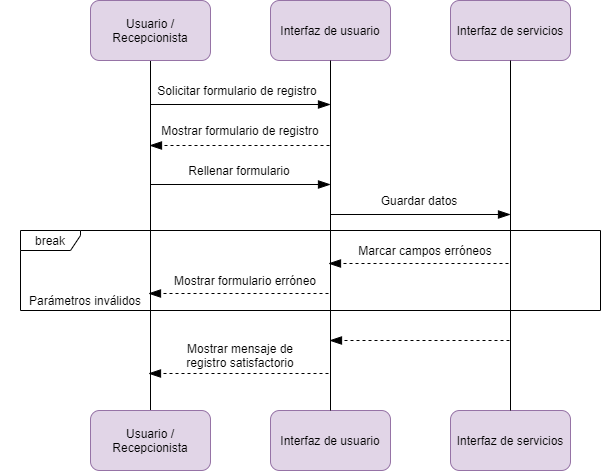

The diagram above was exported from draw.io. Its source (the exported page's mxGraphModel, read from the mxfile embedded in the PNG):
<mxGraphModel dx="1332" dy="576" grid="1" gridSize="10" guides="1" tooltips="1" connect="1" arrows="1" fold="1" page="1" pageScale="1" pageWidth="827" pageHeight="1169" math="0" shadow="0">
  <root>
    <mxCell id="0" />
    <mxCell id="1" parent="0" />
    <mxCell id="XWRkpZYko2Okn3s4-nCI-18" value="break" style="shape=umlFrame;whiteSpace=wrap;html=1;width=60;height=20;" parent="1" vertex="1">
      <mxGeometry x="70" y="290" width="580" height="80" as="geometry" />
    </mxCell>
    <mxCell id="XWRkpZYko2Okn3s4-nCI-8" style="edgeStyle=orthogonalEdgeStyle;rounded=0;orthogonalLoop=1;jettySize=auto;html=1;endArrow=none;endFill=0;" parent="1" source="XWRkpZYko2Okn3s4-nCI-1" target="XWRkpZYko2Okn3s4-nCI-4" edge="1">
      <mxGeometry relative="1" as="geometry" />
    </mxCell>
    <mxCell id="XWRkpZYko2Okn3s4-nCI-1" value="Usuario /&lt;br&gt;Recepcionista" style="rounded=1;whiteSpace=wrap;html=1;fillColor=#e1d5e7;strokeColor=#9673a6;" parent="1" vertex="1">
      <mxGeometry x="140" y="60" width="120" height="60" as="geometry" />
    </mxCell>
    <mxCell id="XWRkpZYko2Okn3s4-nCI-2" value="Interfaz de usuario" style="rounded=1;whiteSpace=wrap;html=1;fillColor=#e1d5e7;strokeColor=#9673a6;" parent="1" vertex="1">
      <mxGeometry x="320" y="60" width="120" height="60" as="geometry" />
    </mxCell>
    <mxCell id="XWRkpZYko2Okn3s4-nCI-3" value="Interfaz de servicios" style="rounded=1;whiteSpace=wrap;html=1;fillColor=#e1d5e7;strokeColor=#9673a6;" parent="1" vertex="1">
      <mxGeometry x="500" y="60" width="120" height="60" as="geometry" />
    </mxCell>
    <mxCell id="XWRkpZYko2Okn3s4-nCI-4" value="Usuario /&lt;br&gt;Recepcionista" style="rounded=1;whiteSpace=wrap;html=1;fillColor=#e1d5e7;strokeColor=#9673a6;" parent="1" vertex="1">
      <mxGeometry x="140" y="470" width="120" height="60" as="geometry" />
    </mxCell>
    <mxCell id="XWRkpZYko2Okn3s4-nCI-6" value="Interfaz de usuario" style="rounded=1;whiteSpace=wrap;html=1;fillColor=#e1d5e7;strokeColor=#9673a6;" parent="1" vertex="1">
      <mxGeometry x="320" y="470" width="120" height="60" as="geometry" />
    </mxCell>
    <mxCell id="XWRkpZYko2Okn3s4-nCI-7" value="Interfaz de servicios" style="rounded=1;whiteSpace=wrap;html=1;fillColor=#e1d5e7;strokeColor=#9673a6;" parent="1" vertex="1">
      <mxGeometry x="500" y="470" width="120" height="60" as="geometry" />
    </mxCell>
    <mxCell id="XWRkpZYko2Okn3s4-nCI-9" style="edgeStyle=orthogonalEdgeStyle;rounded=0;orthogonalLoop=1;jettySize=auto;html=1;endArrow=none;endFill=0;" parent="1" source="XWRkpZYko2Okn3s4-nCI-2" target="XWRkpZYko2Okn3s4-nCI-6" edge="1">
      <mxGeometry relative="1" as="geometry">
        <mxPoint x="379.5" y="190" as="sourcePoint" />
        <mxPoint x="379.5" y="470" as="targetPoint" />
      </mxGeometry>
    </mxCell>
    <mxCell id="XWRkpZYko2Okn3s4-nCI-10" style="edgeStyle=orthogonalEdgeStyle;rounded=0;orthogonalLoop=1;jettySize=auto;html=1;endArrow=none;endFill=0;" parent="1" source="XWRkpZYko2Okn3s4-nCI-3" target="XWRkpZYko2Okn3s4-nCI-7" edge="1">
      <mxGeometry relative="1" as="geometry">
        <mxPoint x="559.5" y="190" as="sourcePoint" />
        <mxPoint x="559.5" y="470" as="targetPoint" />
      </mxGeometry>
    </mxCell>
    <mxCell id="XWRkpZYko2Okn3s4-nCI-11" value="" style="endArrow=blockThin;endSize=10;endFill=1;html=1;startSize=6;" parent="1" edge="1">
      <mxGeometry width="160" relative="1" as="geometry">
        <mxPoint x="200" y="164" as="sourcePoint" />
        <mxPoint x="380" y="164" as="targetPoint" />
      </mxGeometry>
    </mxCell>
    <mxCell id="XWRkpZYko2Okn3s4-nCI-13" value="Solicitar formulario de registro" style="text;html=1;strokeColor=none;fillColor=none;align=center;verticalAlign=middle;whiteSpace=wrap;rounded=0;" parent="1" vertex="1">
      <mxGeometry x="202" y="140" width="170" height="20" as="geometry" />
    </mxCell>
    <mxCell id="XWRkpZYko2Okn3s4-nCI-14" value="" style="endArrow=blockThin;endSize=10;endFill=1;html=1;startSize=6;dashed=1;" parent="1" edge="1">
      <mxGeometry width="160" relative="1" as="geometry">
        <mxPoint x="558" y="323" as="sourcePoint" />
        <mxPoint x="378" y="323" as="targetPoint" />
      </mxGeometry>
    </mxCell>
    <mxCell id="XWRkpZYko2Okn3s4-nCI-15" value="Marcar campos erróneos" style="text;html=1;strokeColor=none;fillColor=none;align=center;verticalAlign=middle;whiteSpace=wrap;rounded=0;" parent="1" vertex="1">
      <mxGeometry x="390" y="300" width="170" height="20" as="geometry" />
    </mxCell>
    <mxCell id="XWRkpZYko2Okn3s4-nCI-16" value="" style="endArrow=blockThin;endSize=10;endFill=1;html=1;startSize=6;" parent="1" edge="1">
      <mxGeometry width="160" relative="1" as="geometry">
        <mxPoint x="200" y="244" as="sourcePoint" />
        <mxPoint x="380" y="244" as="targetPoint" />
      </mxGeometry>
    </mxCell>
    <mxCell id="XWRkpZYko2Okn3s4-nCI-17" value="Rellenar formulario" style="text;html=1;strokeColor=none;fillColor=none;align=center;verticalAlign=middle;whiteSpace=wrap;rounded=0;" parent="1" vertex="1">
      <mxGeometry x="204" y="220" width="170" height="20" as="geometry" />
    </mxCell>
    <mxCell id="XWRkpZYko2Okn3s4-nCI-19" value="Parámetros inválidos" style="text;html=1;strokeColor=none;fillColor=none;align=center;verticalAlign=middle;whiteSpace=wrap;rounded=0;" parent="1" vertex="1">
      <mxGeometry x="50" y="350" width="170" height="20" as="geometry" />
    </mxCell>
    <mxCell id="XWRkpZYko2Okn3s4-nCI-21" value="" style="endArrow=blockThin;endSize=10;endFill=1;html=1;startSize=6;" parent="1" edge="1">
      <mxGeometry width="160" relative="1" as="geometry">
        <mxPoint x="380" y="274" as="sourcePoint" />
        <mxPoint x="560" y="274" as="targetPoint" />
      </mxGeometry>
    </mxCell>
    <mxCell id="XWRkpZYko2Okn3s4-nCI-22" value="Guardar datos" style="text;html=1;strokeColor=none;fillColor=none;align=center;verticalAlign=middle;whiteSpace=wrap;rounded=0;" parent="1" vertex="1">
      <mxGeometry x="384" y="250" width="170" height="20" as="geometry" />
    </mxCell>
    <mxCell id="XWRkpZYko2Okn3s4-nCI-23" value="" style="endArrow=blockThin;endSize=10;endFill=1;html=1;startSize=6;dashed=1;" parent="1" edge="1">
      <mxGeometry width="160" relative="1" as="geometry">
        <mxPoint x="378" y="353" as="sourcePoint" />
        <mxPoint x="198" y="353" as="targetPoint" />
      </mxGeometry>
    </mxCell>
    <mxCell id="XWRkpZYko2Okn3s4-nCI-24" value="Mostrar formulario erróneo" style="text;html=1;strokeColor=none;fillColor=none;align=center;verticalAlign=middle;whiteSpace=wrap;rounded=0;" parent="1" vertex="1">
      <mxGeometry x="210" y="330" width="170" height="20" as="geometry" />
    </mxCell>
    <mxCell id="XWRkpZYko2Okn3s4-nCI-25" value="" style="endArrow=blockThin;endSize=10;endFill=1;html=1;startSize=6;dashed=1;" parent="1" edge="1">
      <mxGeometry width="160" relative="1" as="geometry">
        <mxPoint x="559" y="400" as="sourcePoint" />
        <mxPoint x="379" y="400" as="targetPoint" />
      </mxGeometry>
    </mxCell>
    <mxCell id="XWRkpZYko2Okn3s4-nCI-27" value="" style="endArrow=blockThin;endSize=10;endFill=1;html=1;startSize=6;dashed=1;" parent="1" edge="1">
      <mxGeometry width="160" relative="1" as="geometry">
        <mxPoint x="378" y="433" as="sourcePoint" />
        <mxPoint x="198" y="433" as="targetPoint" />
      </mxGeometry>
    </mxCell>
    <mxCell id="XWRkpZYko2Okn3s4-nCI-28" value="Mostrar mensaje de registro satisfactorio" style="text;html=1;strokeColor=none;fillColor=none;align=center;verticalAlign=middle;whiteSpace=wrap;rounded=0;" parent="1" vertex="1">
      <mxGeometry x="220" y="405" width="140" height="20" as="geometry" />
    </mxCell>
    <mxCell id="7dHqITEAmFPfU00DWEg5-1" value="" style="endArrow=blockThin;endSize=10;endFill=1;html=1;startSize=6;dashed=1;" parent="1" edge="1">
      <mxGeometry width="160" relative="1" as="geometry">
        <mxPoint x="379" y="205" as="sourcePoint" />
        <mxPoint x="199" y="205" as="targetPoint" />
      </mxGeometry>
    </mxCell>
    <mxCell id="7dHqITEAmFPfU00DWEg5-3" value="Mostrar formulario de registro" style="text;html=1;strokeColor=none;fillColor=none;align=center;verticalAlign=middle;whiteSpace=wrap;rounded=0;" parent="1" vertex="1">
      <mxGeometry x="205" y="180" width="170" height="20" as="geometry" />
    </mxCell>
  </root>
</mxGraphModel>